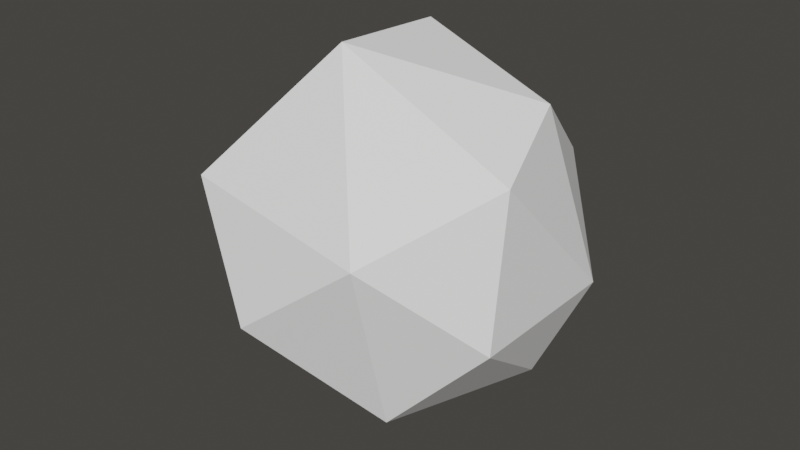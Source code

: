# Source: reactorsmoke.blend  (saved by Blender 2.92.15; exported with 4.5.12 LTS)
import bpy
from mathutils import Matrix  # noqa: F401  (used for matrix-valued properties, if any)

bpy.ops.wm.read_factory_settings(use_empty=True)
scene = bpy.context.scene
scene.name = 'Scene'

# ---- materials (node trees are filled in below, after node groups)
mat_white = bpy.data.materials.new('White')
mat_white.use_transparent_shadow = False
mat_white.diffuse_color = (1.0, 1.0, 1.0, 1.0)
mat_white.roughness = 1.0

# ---- material node trees
mat_white.use_nodes = True; mat_white.node_tree.nodes.clear()
_N = mat_white.node_tree.nodes; _L = mat_white.node_tree.links
n0 = _N.new('ShaderNodeBsdfPrincipled'); n0.name = 'Principled BSDF'; n0.location = (10, 300)
n0.distribution = 'GGX'
n0.subsurface_method = 'BURLEY'
n0.inputs[0].default_value = (1.0, 1.0, 1.0, 1.0)
n0.inputs[3].default_value = 1.45
n0.inputs[27].default_value = (0.0, 0.0, 0.0, 1.0)
n0.inputs[28].default_value = 1.0
n1 = _N.new('ShaderNodeOutputMaterial'); n1.name = 'Material Output'; n1.location = (300, 300)
_L.new(n0.outputs[0], n1.inputs[0])
n1.is_active_output = True

# ---- world
world_world = bpy.data.worlds.new('World'); scene.world = world_world
world_world.use_nodes = True; world_world.node_tree.nodes.clear()
_N = world_world.node_tree.nodes; _L = world_world.node_tree.links
n0 = _N.new('ShaderNodeOutputWorld'); n0.name = 'World Output'; n0.location = (300, 300)
n1 = _N.new('ShaderNodeBackground'); n1.name = 'Background'; n1.location = (10, 300)
n1.inputs[0].default_value = (0.05087, 0.04834, 0.04445, 1.0)
_L.new(n1.outputs[0], n0.inputs[0])
n0.is_active_output = True
world_world.color = (0.05088, 0.05088, 0.05088)
world_world.use_sun_shadow = False
world_world.sun_shadow_jitter_overblur = 0.0

# ---- meshes
me_icosphere = bpy.data.meshes.new('Icosphere')
me_icosphere.from_pydata([(0.07218, 0.05029, -0.9455), (0.7958, -0.4754, -0.3927), (-0.2042, -0.8004, -0.3927), (-0.8222, 0.05029, -0.3927), (-0.2042, 0.9009, -0.3927), (0.7958, 0.576, -0.3927), (0.3486, -0.8004, 0.5017), (-0.6514, -0.4754, 0.5017), (-0.6514, 0.576, 0.5017), (0.3486, 0.9009, 0.5017), (0.9666, 0.05029, 0.5017), (0.07218, 0.05029, 1.054), (-0.09028, -0.4497, -0.7962), (0.4975, -0.2587, -0.7962), (0.335, -0.7587, -0.4712), (0.9228, 0.05029, -0.4712), (0.4975, 0.3593, -0.7962), (-0.4536, 0.05029, -0.7962), (-0.616, -0.4497, -0.4712), (-0.09028, 0.5503, -0.7962), (-0.616, 0.5503, -0.4712), (0.335, 0.8593, -0.4712), (1.023, -0.2587, 0.0545), (1.023, 0.3593, 0.0545), (0.07218, -0.9497, 0.0545), (0.66, -0.7587, 0.0545), (-0.8789, -0.2587, 0.0545), (-0.5156, -0.7587, 0.0545), (-0.5156, 0.8593, 0.0545), (-0.8789, 0.3593, 0.0545), (0.66, 0.8593, 0.0545), (0.07218, 1.05, 0.0545), (0.7604, -0.4497, 0.5802), (-0.1907, -0.7587, 0.5802), (-0.7785, 0.05029, 0.5802), (-0.1907, 0.8593, 0.5802), (0.7604, 0.5503, 0.5802), (0.2346, -0.4497, 0.9052), (0.5979, 0.05029, 0.9051), (-0.3531, -0.2587, 0.9052), (-0.3531, 0.3593, 0.9052), (0.2346, 0.5503, 0.9052)], [], [(0, 13, 12), (1, 13, 15), (0, 12, 17), (0, 17, 19), (0, 19, 16), (1, 15, 22), (2, 14, 24), (3, 18, 26), (4, 20, 28), (5, 21, 30), (1, 22, 25), (2, 24, 27), (3, 26, 29), (4, 28, 31), (5, 30, 23), (6, 32, 37), (7, 33, 39), (8, 34, 40), (9, 35, 41), (10, 36, 38), (38, 41, 11), (38, 36, 41), (36, 9, 41), (41, 40, 11), (41, 35, 40), (35, 8, 40), (40, 39, 11), (40, 34, 39), (34, 7, 39), (39, 37, 11), (39, 33, 37), (33, 6, 37), (37, 38, 11), (37, 32, 38), (32, 10, 38), (23, 36, 10), (23, 30, 36), (30, 9, 36), (31, 35, 9), (31, 28, 35), (28, 8, 35), (29, 34, 8), (29, 26, 34), (26, 7, 34), (27, 33, 7), (27, 24, 33), (24, 6, 33), (25, 32, 6), (25, 22, 32), (22, 10, 32), (30, 31, 9), (30, 21, 31), (21, 4, 31), (28, 29, 8), (28, 20, 29), (20, 3, 29), (26, 27, 7), (26, 18, 27), (18, 2, 27), (24, 25, 6), (24, 14, 25), (14, 1, 25), (22, 23, 10), (22, 15, 23), (15, 5, 23), (16, 21, 5), (16, 19, 21), (19, 4, 21), (19, 20, 4), (19, 17, 20), (17, 3, 20), (17, 18, 3), (17, 12, 18), (12, 2, 18), (15, 16, 5), (15, 13, 16), (13, 0, 16), (12, 14, 2), (12, 13, 14), (13, 1, 14)])
_uv = me_icosphere.uv_layers.new(name='UVMap')
_uv.uv.foreach_set('vector', [0.8182, 0.0, 0.7727, 0.07873, 0.8636, 0.07873, 0.7273, 0.1575, 0.6818, 0.07873, 0.6364, 0.1575, 0.09091, 0.0, 0.04545, 0.07873, 0.1364, 0.07873, 0.2727, 0.0, 0.2273, 0.07873, 0.3182, 0.07873, 0.4545, 0.0, 0.4091, 0.07873, 0.5, 0.07873, 0.7273, 0.1575, 0.6364, 0.1575, 0.6818, 0.2362, 0.9091, 0.1575, 0.8182, 0.1575, 0.8636, 0.2362, 0.1818, 0.1575, 0.09091, 0.1575, 0.1364, 0.2362, 0.3636, 0.1575, 0.2727, 0.1575, 0.3182, 0.2362, 0.5455, 0.1575, 0.4545, 0.1575, 0.5, 0.2362, 0.7273, 0.1575, 0.6818, 0.2362, 0.7727, 0.2362, 0.9091, 0.1575, 0.8636, 0.2362, 0.9545, 0.2362, 0.1818, 0.1575, 0.1364, 0.2362, 0.2273, 0.2362, 0.3636, 0.1575, 0.3182, 0.2362, 0.4091, 0.2362, 0.5455, 0.1575, 0.5, 0.2362, 0.5909, 0.2362, 0.8182, 0.3149, 0.7273, 0.3149, 0.7727, 0.3937, 1.0, 0.3149, 0.9091, 0.3149, 0.9545, 0.3937, 0.2727, 0.3149, 0.1818, 0.3149, 0.2273, 0.3937, 0.4545, 0.3149, 0.3636, 0.3149, 0.4091, 0.3937, 0.6364, 0.3149, 0.5455, 0.3149, 0.5909, 0.3937, 0.5909, 0.3937, 0.5, 0.3937, 0.5455, 0.4724, 0.5909, 0.3937, 0.5455, 0.3149, 0.5, 0.3937, 0.5455, 0.3149, 0.4545, 0.3149, 0.5, 0.3937, 0.4091, 0.3937, 0.3182, 0.3937, 0.3636, 0.4724, 0.4091, 0.3937, 0.3636, 0.3149, 0.3182, 0.3937, 0.3636, 0.3149, 0.2727, 0.3149, 0.3182, 0.3937, 0.2273, 0.3937, 0.1364, 0.3937, 0.1818, 0.4724, 0.2273, 0.3937, 0.1818, 0.3149, 0.1364, 0.3937, 0.1818, 0.3149, 0.09091, 0.3149, 0.1364, 0.3937, 0.9545, 0.3937, 0.8636, 0.3937, 0.9091, 0.4724, 0.9545, 0.3937, 0.9091, 0.3149, 0.8636, 0.3937, 0.9091, 0.3149, 0.8182, 0.3149, 0.8636, 0.3937, 0.7727, 0.3937, 0.6818, 0.3937, 0.7273, 0.4724, 0.7727, 0.3937, 0.7273, 0.3149, 0.6818, 0.3937, 0.7273, 0.3149, 0.6364, 0.3149, 0.6818, 0.3937, 0.5909, 0.2362, 0.5455, 0.3149, 0.6364, 0.3149, 0.5909, 0.2362, 0.5, 0.2362, 0.5455, 0.3149, 0.5, 0.2362, 0.4545, 0.3149, 0.5455, 0.3149, 0.4091, 0.2362, 0.3636, 0.3149, 0.4545, 0.3149, 0.4091, 0.2362, 0.3182, 0.2362, 0.3636, 0.3149, 0.3182, 0.2362, 0.2727, 0.3149, 0.3636, 0.3149, 0.2273, 0.2362, 0.1818, 0.3149, 0.2727, 0.3149, 0.2273, 0.2362, 0.1364, 0.2362, 0.1818, 0.3149, 0.1364, 0.2362, 0.09091, 0.3149, 0.1818, 0.3149, 0.9545, 0.2362, 0.9091, 0.3149, 1.0, 0.3149, 0.9545, 0.2362, 0.8636, 0.2362, 0.9091, 0.3149, 0.8636, 0.2362, 0.8182, 0.3149, 0.9091, 0.3149, 0.7727, 0.2362, 0.7273, 0.3149, 0.8182, 0.3149, 0.7727, 0.2362, 0.6818, 0.2362, 0.7273, 0.3149, 0.6818, 0.2362, 0.6364, 0.3149, 0.7273, 0.3149, 0.5, 0.2362, 0.4091, 0.2362, 0.4545, 0.3149, 0.5, 0.2362, 0.4545, 0.1575, 0.4091, 0.2362, 0.4545, 0.1575, 0.3636, 0.1575, 0.4091, 0.2362, 0.3182, 0.2362, 0.2273, 0.2362, 0.2727, 0.3149, 0.3182, 0.2362, 0.2727, 0.1575, 0.2273, 0.2362, 0.2727, 0.1575, 0.1818, 0.1575, 0.2273, 0.2362, 0.1364, 0.2362, 0.04545, 0.2362, 0.09091, 0.3149, 0.1364, 0.2362, 0.09091, 0.1575, 0.04545, 0.2362, 0.09091, 0.1575, 0.0, 0.1575, 0.04545, 0.2362, 0.8636, 0.2362, 0.7727, 0.2362, 0.8182, 0.3149, 0.8636, 0.2362, 0.8182, 0.1575, 0.7727, 0.2362, 0.8182, 0.1575, 0.7273, 0.1575, 0.7727, 0.2362, 0.6818, 0.2362, 0.5909, 0.2362, 0.6364, 0.3149, 0.6818, 0.2362, 0.6364, 0.1575, 0.5909, 0.2362, 0.6364, 0.1575, 0.5455, 0.1575, 0.5909, 0.2362, 0.5, 0.07873, 0.4545, 0.1575, 0.5455, 0.1575, 0.5, 0.07873, 0.4091, 0.07873, 0.4545, 0.1575, 0.4091, 0.07873, 0.3636, 0.1575, 0.4545, 0.1575, 0.3182, 0.07873, 0.2727, 0.1575, 0.3636, 0.1575, 0.3182, 0.07873, 0.2273, 0.07873, 0.2727, 0.1575, 0.2273, 0.07873, 0.1818, 0.1575, 0.2727, 0.1575, 0.1364, 0.07873, 0.09091, 0.1575, 0.1818, 0.1575, 0.1364, 0.07873, 0.04545, 0.07873, 0.09091, 0.1575, 0.04545, 0.07873, 0.0, 0.1575, 0.09091, 0.1575, 0.6364, 0.1575, 0.5909, 0.07873, 0.5455, 0.1575, 0.6364, 0.1575, 0.6818, 0.07873, 0.5909, 0.07873, 0.6818, 0.07873, 0.6364, 0.0, 0.5909, 0.07873, 0.8636, 0.07873, 0.8182, 0.1575, 0.9091, 0.1575, 0.8636, 0.07873, 0.7727, 0.07873, 0.8182, 0.1575, 0.7727, 0.07873, 0.7273, 0.1575, 0.8182, 0.1575])
me_icosphere.materials.append(mat_white)
me_icosphere.use_remesh_fix_poles = True
me_icosphere.use_remesh_preserve_attributes = False
me_icosphere.use_mirror_vertex_groups = False
me_icosphere.update()

# ---- objects
ob_smoke = bpy.data.objects.new('Smoke', me_icosphere)

# ---- transforms, parenting, visibility, modifiers, constraints
ob_smoke.location = (0.0, 0.0, 0.0)
ob_smoke.lineart.crease_threshold = 0.0
_m = ob_smoke.modifiers.new('Decimate', 'DECIMATE')
_m.ratio = 0.4437

# ---- collection membership
scene.collection.objects.link(ob_smoke)

# ---- scene / render settings (as saved in the file)
scene.frame_start = 1; scene.frame_end = 1000; scene.frame_set(169)
scene.render.engine = 'BLENDER_EEVEE_NEXT'
scene.cycles.use_denoising = False
scene.cycles.samples = 128
scene.cycles.sampling_pattern = 'TABULATED_SOBOL'
scene.cycles.use_adaptive_sampling = False
scene.cycles.use_light_tree = False
scene.view_settings.view_transform = 'Filmic'
bpy.context.view_layer.update()

# ---- added for rendering (the .blend has no active camera and no usable light): camera, sun
cam_auto = bpy.data.cameras.new('AutoCamera')
cam_auto.lens = 50.0
cam_auto.sensor_width = 36.0
cam_auto.clip_end = 1000.0
ob_auto_camera = bpy.data.objects.new('AutoCamera', cam_auto)
scene.collection.objects.link(ob_auto_camera)
ob_auto_camera.location = (3.34654, -3.87894, 2.64076)
ob_auto_camera.rotation_euler = (1.09748, -7.21219e-08, 0.694738)
scene.camera = ob_auto_camera
light_auto_sun = bpy.data.lights.new('AutoSun', 'SUN')
light_auto_sun.energy = 3.0
light_auto_sun.angle = 0.0523599
ob_auto_sun = bpy.data.objects.new('AutoSun', light_auto_sun)
scene.collection.objects.link(ob_auto_sun)
ob_auto_sun.rotation_euler = (0.872665, 0.174533, 0.523599)
bpy.context.view_layer.update()
